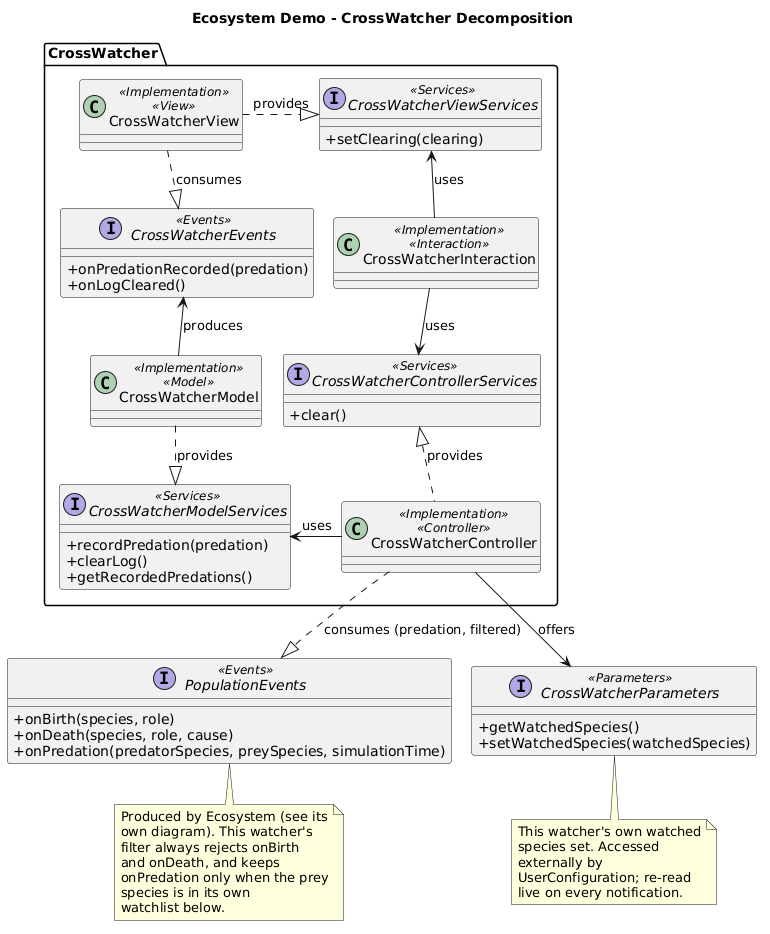

The diagram above was rendered by PlantUML. Its source (embedded in the PNG):
@startuml
title Ecosystem Demo - CrossWatcher Decomposition

skinparam classAttributeIconSize 0
skinparam nodesep 20
skinparam ranksep 40

package "CrossWatcher" {
  interface CrossWatcherEvents <<Events>> {
    +onPredationRecorded(predation)
    +onLogCleared()
  }
  interface CrossWatcherModelServices <<Services>> {
    +recordPredation(predation)
    +clearLog()
    +getRecordedPredations()
  }
  interface CrossWatcherViewServices <<Services>> {
    +setClearing(clearing)
  }
  interface CrossWatcherControllerServices <<Services>> {
    +clear()
  }

  class CrossWatcherModel <<Implementation>> <<Model>>
  class CrossWatcherView <<Implementation>> <<View>>
  class CrossWatcherController <<Implementation>> <<Controller>>
  class CrossWatcherInteraction <<Implementation>> <<Interaction>>

  CrossWatcherModel .d.|> CrossWatcherModelServices : provides
  CrossWatcherController -l-> CrossWatcherModelServices : uses

  CrossWatcherView .r.|> CrossWatcherViewServices : provides
  CrossWatcherInteraction -u-> CrossWatcherViewServices : uses

  CrossWatcherController .u.|> CrossWatcherControllerServices : provides
  CrossWatcherInteraction -d-> CrossWatcherControllerServices : uses

  CrossWatcherModel -u-> CrossWatcherEvents : produces
  CrossWatcherView .d.|> CrossWatcherEvents : consumes
}

interface PopulationEvents <<Events>> {
  +onBirth(species, role)
  +onDeath(species, role, cause)
  +onPredation(predatorSpecies, preySpecies, simulationTime)
}
interface CrossWatcherParameters <<Parameters>> {
  +getWatchedSpecies()
  +setWatchedSpecies(watchedSpecies)
}

CrossWatcherController .d.|> PopulationEvents : consumes (predation, filtered)
CrossWatcherController -d-> CrossWatcherParameters : offers

note bottom of PopulationEvents
  Produced by Ecosystem (see its
  own diagram). This watcher's
  filter always rejects onBirth
  and onDeath, and keeps
  onPredation only when the prey
  species is in its own
  watchlist below.
end note

note bottom of CrossWatcherParameters
  This watcher's own watched
  species set. Accessed
  externally by
  UserConfiguration; re-read
  live on every notification.
end note

@enduml